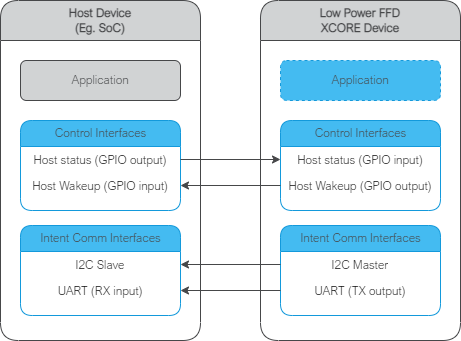

The diagram above was exported from draw.io. Its source (the exported page's mxGraphModel, read from the mxfile embedded in the PNG):
<mxGraphModel dx="1034" dy="757" grid="1" gridSize="10" guides="1" tooltips="1" connect="1" arrows="1" fold="1" page="1" pageScale="1" pageWidth="850" pageHeight="1100" background="#ffffff" math="0" shadow="0">
  <root>
    <mxCell id="0" />
    <mxCell id="1" parent="0" />
    <mxCell id="55" value="Host Device&lt;br&gt;(Eg. SoC)" style="swimlane;whiteSpace=wrap;html=1;shadow=0;strokeColor=#464749;fontFamily=Arial Nova Light;fontColor=#464749;fillColor=#D1D3D4;rounded=1;fontStyle=1;startSize=40;swimlaneFillColor=default;" parent="1" vertex="1">
      <mxGeometry x="190" y="260" width="200" height="340" as="geometry" />
    </mxCell>
    <mxCell id="3" value="Application" style="rounded=1;whiteSpace=wrap;html=1;labelBackgroundColor=none;fillColor=#D1D3D4;strokeColor=#464749;fontColor=#464749;fontFamily=Arial Nova Light;labelBorderColor=none;fontStyle=0" parent="55" vertex="1">
      <mxGeometry x="20" y="60" width="160" height="40" as="geometry" />
    </mxCell>
    <mxCell id="76" value="Control Interfaces" style="swimlane;html=1;fontStyle=0;childLayout=stackLayout;horizontal=1;startSize=26;fillColor=#44BBF1;horizontalStack=0;resizeParent=1;resizeLast=0;collapsible=1;marginBottom=0;swimlaneFillColor=#ffffff;align=center;rounded=1;shadow=0;comic=0;labelBackgroundColor=none;strokeWidth=1;fontFamily=Arial Nova Light;fontSize=12;strokeColor=#1399DB;fontColor=#464749;" parent="55" vertex="1">
      <mxGeometry x="20" y="120" width="160" height="90" as="geometry" />
    </mxCell>
    <mxCell id="77" value="Host status (GPIO output)" style="text;html=1;strokeColor=none;fillColor=none;spacingLeft=4;spacingRight=4;whiteSpace=wrap;overflow=hidden;rotatable=0;points=[[0,0.5],[1,0.5]];portConstraint=eastwest;fontFamily=Arial Nova Light;fontStyle=0;align=center;" parent="76" vertex="1">
      <mxGeometry y="26" width="160" height="26" as="geometry" />
    </mxCell>
    <mxCell id="78" value="Host Wakeup (GPIO input)" style="text;html=1;strokeColor=none;fillColor=none;spacingLeft=4;spacingRight=4;whiteSpace=wrap;overflow=hidden;rotatable=0;points=[[0,0.5],[1,0.5]];portConstraint=eastwest;fontFamily=Arial Nova Light;fontStyle=0;align=center;" parent="76" vertex="1">
      <mxGeometry y="52" width="160" height="26" as="geometry" />
    </mxCell>
    <mxCell id="80" value="Intent Comm Interfaces" style="swimlane;html=1;fontStyle=0;childLayout=stackLayout;horizontal=1;startSize=26;fillColor=#44BBF1;horizontalStack=0;resizeParent=1;resizeLast=0;collapsible=1;marginBottom=0;swimlaneFillColor=#ffffff;align=center;rounded=1;shadow=0;comic=0;labelBackgroundColor=none;strokeWidth=1;fontFamily=Arial Nova Light;fontSize=12;strokeColor=#1399DB;fontColor=#464749;" parent="55" vertex="1">
      <mxGeometry x="20" y="225" width="160" height="90" as="geometry" />
    </mxCell>
    <mxCell id="81" value="I2C Slave" style="text;html=1;strokeColor=none;fillColor=none;spacingLeft=4;spacingRight=4;whiteSpace=wrap;overflow=hidden;rotatable=0;points=[[0,0.5],[1,0.5]];portConstraint=eastwest;fontFamily=Arial Nova Light;fontStyle=0;align=center;" parent="80" vertex="1">
      <mxGeometry y="26" width="160" height="26" as="geometry" />
    </mxCell>
    <mxCell id="82" value="UART (RX input)" style="text;html=1;strokeColor=none;fillColor=none;spacingLeft=4;spacingRight=4;whiteSpace=wrap;overflow=hidden;rotatable=0;points=[[0,0.5],[1,0.5]];portConstraint=eastwest;fontFamily=Arial Nova Light;fontStyle=0;align=center;" parent="80" vertex="1">
      <mxGeometry y="52" width="160" height="26" as="geometry" />
    </mxCell>
    <mxCell id="56" value="Low Power FFD&lt;br&gt;XCORE Device" style="swimlane;whiteSpace=wrap;html=1;shadow=0;strokeColor=#464749;fontFamily=Arial Nova Light;fontColor=#464749;fillColor=#D1D3D4;rounded=1;fontStyle=1;startSize=40;swimlaneFillColor=default;" parent="1" vertex="1">
      <mxGeometry x="450" y="260" width="200" height="340" as="geometry" />
    </mxCell>
    <mxCell id="63" value="Application" style="rounded=1;whiteSpace=wrap;html=1;labelBackgroundColor=none;fillColor=#44BBF1;strokeColor=#1399DB;fontColor=#464749;fontFamily=Arial Nova Light;labelBorderColor=none;fontStyle=0;dashed=1;" parent="56" vertex="1">
      <mxGeometry x="20" y="60" width="160" height="40" as="geometry" />
    </mxCell>
    <mxCell id="70" value="Control Interfaces" style="swimlane;html=1;fontStyle=0;childLayout=stackLayout;horizontal=1;startSize=26;fillColor=#44BBF1;horizontalStack=0;resizeParent=1;resizeLast=0;collapsible=1;marginBottom=0;swimlaneFillColor=#ffffff;align=center;rounded=1;shadow=0;comic=0;labelBackgroundColor=none;strokeWidth=1;fontFamily=Arial Nova Light;fontSize=12;strokeColor=#1399DB;fontColor=#464749;" parent="56" vertex="1">
      <mxGeometry x="20" y="120" width="160" height="90" as="geometry" />
    </mxCell>
    <mxCell id="72" value="Host status (GPIO input)" style="text;html=1;strokeColor=none;fillColor=none;spacingLeft=4;spacingRight=4;whiteSpace=wrap;overflow=hidden;rotatable=0;points=[[0,0.5],[1,0.5]];portConstraint=eastwest;fontFamily=Arial Nova Light;fontStyle=0;align=center;" parent="70" vertex="1">
      <mxGeometry y="26" width="160" height="26" as="geometry" />
    </mxCell>
    <mxCell id="73" value="Host Wakeup (GPIO output)" style="text;html=1;strokeColor=none;fillColor=none;spacingLeft=4;spacingRight=4;whiteSpace=wrap;overflow=hidden;rotatable=0;points=[[0,0.5],[1,0.5]];portConstraint=eastwest;fontFamily=Arial Nova Light;fontStyle=0;align=center;" parent="70" vertex="1">
      <mxGeometry y="52" width="160" height="26" as="geometry" />
    </mxCell>
    <mxCell id="64" value="Intent Comm Interfaces" style="swimlane;html=1;fontStyle=0;childLayout=stackLayout;horizontal=1;startSize=26;fillColor=#44BBF1;horizontalStack=0;resizeParent=1;resizeLast=0;collapsible=1;marginBottom=0;swimlaneFillColor=#ffffff;align=center;rounded=1;shadow=0;comic=0;labelBackgroundColor=none;strokeWidth=1;fontFamily=Arial Nova Light;fontSize=12;strokeColor=#1399DB;fontColor=#464749;" parent="56" vertex="1">
      <mxGeometry x="20" y="225" width="160" height="90" as="geometry" />
    </mxCell>
    <mxCell id="68" value="I2C Master" style="text;html=1;strokeColor=none;fillColor=none;spacingLeft=4;spacingRight=4;whiteSpace=wrap;overflow=hidden;rotatable=0;points=[[0,0.5],[1,0.5]];portConstraint=eastwest;fontFamily=Arial Nova Light;fontStyle=0;align=center;" parent="64" vertex="1">
      <mxGeometry y="26" width="160" height="26" as="geometry" />
    </mxCell>
    <mxCell id="69" value="UART (TX output)" style="text;html=1;strokeColor=none;fillColor=none;spacingLeft=4;spacingRight=4;whiteSpace=wrap;overflow=hidden;rotatable=0;points=[[0,0.5],[1,0.5]];portConstraint=eastwest;fontFamily=Arial Nova Light;fontStyle=0;align=center;" parent="64" vertex="1">
      <mxGeometry y="52" width="160" height="26" as="geometry" />
    </mxCell>
    <mxCell id="83" style="edgeStyle=orthogonalEdgeStyle;rounded=1;orthogonalLoop=1;jettySize=auto;html=1;fontSize=16;labelBackgroundColor=none;strokeColor=#464749;fontColor=default;fontFamily=Arial Nova Light;labelBorderColor=none;entryX=1;entryY=0.5;entryDx=0;entryDy=0;" parent="1" source="73" target="78" edge="1">
      <mxGeometry relative="1" as="geometry">
        <mxPoint x="510" y="359" as="sourcePoint" />
        <mxPoint x="400" y="410" as="targetPoint" />
      </mxGeometry>
    </mxCell>
    <mxCell id="85" style="edgeStyle=orthogonalEdgeStyle;rounded=1;orthogonalLoop=1;jettySize=auto;html=1;fontSize=16;labelBackgroundColor=none;strokeColor=#464749;fontColor=default;fontFamily=Arial Nova Light;labelBorderColor=none;entryX=0;entryY=0.5;entryDx=0;entryDy=0;exitX=1;exitY=0.5;exitDx=0;exitDy=0;" parent="1" source="77" target="72" edge="1">
      <mxGeometry relative="1" as="geometry">
        <mxPoint x="510" y="454.9999999999999" as="sourcePoint" />
        <mxPoint x="300" y="454.9999999999999" as="targetPoint" />
      </mxGeometry>
    </mxCell>
    <mxCell id="86" style="edgeStyle=orthogonalEdgeStyle;rounded=1;orthogonalLoop=1;jettySize=auto;html=1;fontSize=16;labelBackgroundColor=none;strokeColor=#464749;fontColor=default;fontFamily=Arial Nova Light;labelBorderColor=none;entryX=1;entryY=0.5;entryDx=0;entryDy=0;exitX=0;exitY=0.5;exitDx=0;exitDy=0;" parent="1" source="68" target="81" edge="1">
      <mxGeometry relative="1" as="geometry">
        <mxPoint x="410" y="515" as="sourcePoint" />
        <mxPoint x="400" y="615" as="targetPoint" />
      </mxGeometry>
    </mxCell>
    <mxCell id="87" style="edgeStyle=orthogonalEdgeStyle;rounded=1;orthogonalLoop=1;jettySize=auto;html=1;fontSize=16;labelBackgroundColor=none;strokeColor=#464749;fontColor=default;fontFamily=Arial Nova Light;labelBorderColor=none;exitX=0;exitY=0.5;exitDx=0;exitDy=0;entryX=1;entryY=0.5;entryDx=0;entryDy=0;" parent="1" source="69" target="82" edge="1">
      <mxGeometry relative="1" as="geometry">
        <mxPoint x="300" y="534" as="sourcePoint" />
        <mxPoint x="490" y="534" as="targetPoint" />
      </mxGeometry>
    </mxCell>
  </root>
</mxGraphModel>